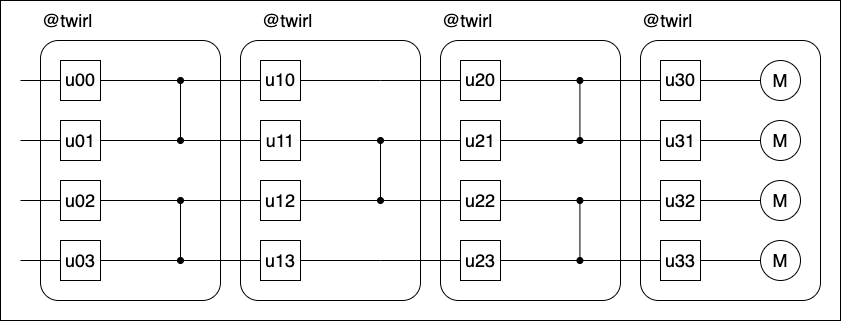

The diagram above was exported from draw.io. Its source (the exported page's mxGraphModel, read from the mxfile embedded in the PNG):
<mxGraphModel dx="2366" dy="766" grid="1" gridSize="10" guides="1" tooltips="1" connect="1" arrows="1" fold="1" page="1" pageScale="1" pageWidth="850" pageHeight="1100" math="0" shadow="0">
  <root>
    <mxCell id="0" />
    <mxCell id="1" parent="0" />
    <mxCell id="72" value="" style="group;aspect=fixed;fontSize=18;" parent="1" vertex="1" connectable="0">
      <mxGeometry y="10" width="840" height="320" as="geometry" />
    </mxCell>
    <mxCell id="71" value="" style="rounded=0;whiteSpace=wrap;html=1;fontSize=18;" parent="72" vertex="1">
      <mxGeometry width="840" height="320" as="geometry" />
    </mxCell>
    <mxCell id="2" value="" style="rounded=1;whiteSpace=wrap;html=1;arcSize=10;fontSize=18;" parent="72" vertex="1">
      <mxGeometry x="40" y="40" width="180" height="260" as="geometry" />
    </mxCell>
    <mxCell id="3" value="&lt;font face=&quot;Helvetica&quot;&gt;u00&lt;/font&gt;" style="rounded=0;whiteSpace=wrap;html=1;fontFamily=Times New Roman;fontSize=18;" parent="72" vertex="1">
      <mxGeometry x="60" y="60" width="40" height="40" as="geometry" />
    </mxCell>
    <mxCell id="4" value="&lt;font&gt;u01&lt;/font&gt;" style="rounded=0;whiteSpace=wrap;html=1;fontSize=18;" parent="72" vertex="1">
      <mxGeometry x="60" y="120" width="40" height="40" as="geometry" />
    </mxCell>
    <mxCell id="5" value="&lt;font&gt;u02&lt;/font&gt;" style="rounded=0;whiteSpace=wrap;html=1;fontSize=18;" parent="72" vertex="1">
      <mxGeometry x="60" y="180" width="40" height="40" as="geometry" />
    </mxCell>
    <mxCell id="6" value="&lt;font&gt;u03&lt;/font&gt;" style="rounded=0;whiteSpace=wrap;html=1;fontSize=18;" parent="72" vertex="1">
      <mxGeometry x="60" y="240" width="40" height="40" as="geometry" />
    </mxCell>
    <mxCell id="7" value="" style="endArrow=none;html=1;entryX=0;entryY=0.5;entryDx=0;entryDy=0;fontSize=18;" parent="72" edge="1">
      <mxGeometry width="50" height="50" relative="1" as="geometry">
        <mxPoint x="20" y="80" as="sourcePoint" />
        <mxPoint x="60" y="80" as="targetPoint" />
      </mxGeometry>
    </mxCell>
    <mxCell id="8" value="" style="endArrow=none;html=1;entryX=0;entryY=0.5;entryDx=0;entryDy=0;fontSize=18;" parent="72" edge="1">
      <mxGeometry width="50" height="50" relative="1" as="geometry">
        <mxPoint x="20" y="140" as="sourcePoint" />
        <mxPoint x="60" y="140" as="targetPoint" />
      </mxGeometry>
    </mxCell>
    <mxCell id="9" value="" style="endArrow=none;html=1;entryX=0;entryY=0.5;entryDx=0;entryDy=0;fontSize=18;" parent="72" edge="1">
      <mxGeometry width="50" height="50" relative="1" as="geometry">
        <mxPoint x="20" y="200" as="sourcePoint" />
        <mxPoint x="60" y="200" as="targetPoint" />
      </mxGeometry>
    </mxCell>
    <mxCell id="10" value="" style="endArrow=none;html=1;entryX=0;entryY=0.5;entryDx=0;entryDy=0;fontSize=18;" parent="72" edge="1">
      <mxGeometry width="50" height="50" relative="1" as="geometry">
        <mxPoint x="20" y="260" as="sourcePoint" />
        <mxPoint x="60" y="260" as="targetPoint" />
      </mxGeometry>
    </mxCell>
    <mxCell id="11" value="" style="endArrow=none;html=1;exitX=1;exitY=0.5;exitDx=0;exitDy=0;fontSize=18;" parent="72" source="3" edge="1">
      <mxGeometry width="50" height="50" relative="1" as="geometry">
        <mxPoint x="520" y="280" as="sourcePoint" />
        <mxPoint x="180" y="80" as="targetPoint" />
      </mxGeometry>
    </mxCell>
    <mxCell id="12" value="" style="endArrow=none;html=1;exitX=1;exitY=0.5;exitDx=0;exitDy=0;fontSize=18;" parent="72" source="4" edge="1">
      <mxGeometry width="50" height="50" relative="1" as="geometry">
        <mxPoint x="480" y="220" as="sourcePoint" />
        <mxPoint x="180" y="140" as="targetPoint" />
      </mxGeometry>
    </mxCell>
    <mxCell id="13" value="" style="endArrow=oval;startArrow=oval;html=1;startFill=1;endFill=1;fontSize=18;" parent="72" edge="1">
      <mxGeometry width="50" height="50" relative="1" as="geometry">
        <mxPoint x="180" y="140" as="sourcePoint" />
        <mxPoint x="180" y="80" as="targetPoint" />
      </mxGeometry>
    </mxCell>
    <mxCell id="14" value="" style="endArrow=oval;html=1;startArrow=oval;startFill=1;endFill=1;fontSize=18;" parent="72" edge="1">
      <mxGeometry width="50" height="50" relative="1" as="geometry">
        <mxPoint x="180" y="260" as="sourcePoint" />
        <mxPoint x="180" y="200" as="targetPoint" />
      </mxGeometry>
    </mxCell>
    <mxCell id="15" value="" style="endArrow=none;html=1;exitX=1;exitY=0.5;exitDx=0;exitDy=0;fontSize=18;" parent="72" source="5" edge="1">
      <mxGeometry width="50" height="50" relative="1" as="geometry">
        <mxPoint x="480" y="220" as="sourcePoint" />
        <mxPoint x="180" y="200" as="targetPoint" />
      </mxGeometry>
    </mxCell>
    <mxCell id="16" value="" style="endArrow=none;html=1;exitX=1;exitY=0.5;exitDx=0;exitDy=0;fontSize=18;" parent="72" edge="1">
      <mxGeometry width="50" height="50" relative="1" as="geometry">
        <mxPoint x="100" y="260" as="sourcePoint" />
        <mxPoint x="180" y="260" as="targetPoint" />
      </mxGeometry>
    </mxCell>
    <mxCell id="17" value="&lt;font&gt;@twirl&lt;/font&gt;" style="text;html=1;align=left;verticalAlign=middle;whiteSpace=wrap;rounded=0;fontSize=18;" parent="72" vertex="1">
      <mxGeometry x="40" width="180" height="40" as="geometry" />
    </mxCell>
    <mxCell id="18" value="" style="rounded=1;whiteSpace=wrap;html=1;arcSize=10;fontSize=18;" parent="72" vertex="1">
      <mxGeometry x="240" y="40" width="180" height="260" as="geometry" />
    </mxCell>
    <mxCell id="19" value="&lt;font face=&quot;Helvetica&quot;&gt;u10&lt;/font&gt;" style="rounded=0;whiteSpace=wrap;html=1;fontFamily=Times New Roman;fontSize=18;" parent="72" vertex="1">
      <mxGeometry x="260" y="60" width="40" height="40" as="geometry" />
    </mxCell>
    <mxCell id="20" value="&lt;font&gt;u11&lt;/font&gt;" style="rounded=0;whiteSpace=wrap;html=1;fontSize=18;" parent="72" vertex="1">
      <mxGeometry x="260" y="120" width="40" height="40" as="geometry" />
    </mxCell>
    <mxCell id="21" value="&lt;font&gt;u12&lt;/font&gt;" style="rounded=0;whiteSpace=wrap;html=1;fontSize=18;" parent="72" vertex="1">
      <mxGeometry x="260" y="180" width="40" height="40" as="geometry" />
    </mxCell>
    <mxCell id="22" value="&lt;font&gt;u13&lt;/font&gt;" style="rounded=0;whiteSpace=wrap;html=1;fontSize=18;" parent="72" vertex="1">
      <mxGeometry x="260" y="240" width="40" height="40" as="geometry" />
    </mxCell>
    <mxCell id="23" value="" style="endArrow=none;html=1;exitX=1;exitY=0.5;exitDx=0;exitDy=0;fontSize=18;" parent="72" source="19" edge="1">
      <mxGeometry width="50" height="50" relative="1" as="geometry">
        <mxPoint x="720" y="280" as="sourcePoint" />
        <mxPoint x="380" y="80" as="targetPoint" />
      </mxGeometry>
    </mxCell>
    <mxCell id="24" value="" style="endArrow=none;html=1;exitX=1;exitY=0.5;exitDx=0;exitDy=0;fontSize=18;" parent="72" source="20" edge="1">
      <mxGeometry width="50" height="50" relative="1" as="geometry">
        <mxPoint x="680" y="220" as="sourcePoint" />
        <mxPoint x="380" y="140" as="targetPoint" />
      </mxGeometry>
    </mxCell>
    <mxCell id="25" value="" style="endArrow=oval;startArrow=oval;html=1;startFill=1;endFill=1;fontSize=18;" parent="72" edge="1">
      <mxGeometry width="50" height="50" relative="1" as="geometry">
        <mxPoint x="380" y="200" as="sourcePoint" />
        <mxPoint x="380" y="140" as="targetPoint" />
      </mxGeometry>
    </mxCell>
    <mxCell id="26" value="" style="endArrow=none;html=1;exitX=1;exitY=0.5;exitDx=0;exitDy=0;fontSize=18;" parent="72" source="21" edge="1">
      <mxGeometry width="50" height="50" relative="1" as="geometry">
        <mxPoint x="680" y="220" as="sourcePoint" />
        <mxPoint x="380" y="200" as="targetPoint" />
      </mxGeometry>
    </mxCell>
    <mxCell id="27" value="" style="endArrow=none;html=1;exitX=1;exitY=0.5;exitDx=0;exitDy=0;fontSize=18;" parent="72" edge="1">
      <mxGeometry width="50" height="50" relative="1" as="geometry">
        <mxPoint x="300" y="260" as="sourcePoint" />
        <mxPoint x="380" y="260" as="targetPoint" />
      </mxGeometry>
    </mxCell>
    <mxCell id="28" value="" style="endArrow=none;html=1;fontSize=18;" parent="72" edge="1">
      <mxGeometry width="50" height="50" relative="1" as="geometry">
        <mxPoint x="380" y="80" as="sourcePoint" />
        <mxPoint x="440" y="80" as="targetPoint" />
      </mxGeometry>
    </mxCell>
    <mxCell id="29" value="" style="endArrow=none;html=1;fontSize=18;" parent="72" edge="1">
      <mxGeometry width="50" height="50" relative="1" as="geometry">
        <mxPoint x="380" y="140" as="sourcePoint" />
        <mxPoint x="440" y="140" as="targetPoint" />
      </mxGeometry>
    </mxCell>
    <mxCell id="30" value="" style="endArrow=none;html=1;fontSize=18;" parent="72" edge="1">
      <mxGeometry width="50" height="50" relative="1" as="geometry">
        <mxPoint x="380" y="200" as="sourcePoint" />
        <mxPoint x="440" y="200" as="targetPoint" />
      </mxGeometry>
    </mxCell>
    <mxCell id="31" value="" style="endArrow=none;html=1;fontSize=18;" parent="72" edge="1">
      <mxGeometry width="50" height="50" relative="1" as="geometry">
        <mxPoint x="380" y="260" as="sourcePoint" />
        <mxPoint x="440" y="260" as="targetPoint" />
      </mxGeometry>
    </mxCell>
    <mxCell id="32" value="&lt;font&gt;@twirl&lt;/font&gt;" style="text;html=1;align=left;verticalAlign=middle;whiteSpace=wrap;rounded=0;fontSize=18;" parent="72" vertex="1">
      <mxGeometry x="260" width="180" height="40" as="geometry" />
    </mxCell>
    <mxCell id="33" value="" style="rounded=1;whiteSpace=wrap;html=1;arcSize=10;fontSize=18;" parent="72" vertex="1">
      <mxGeometry x="440" y="40" width="180" height="260" as="geometry" />
    </mxCell>
    <mxCell id="34" value="&lt;font face=&quot;Helvetica&quot;&gt;u20&lt;/font&gt;" style="rounded=0;whiteSpace=wrap;html=1;fontFamily=Times New Roman;fontSize=18;" parent="72" vertex="1">
      <mxGeometry x="460" y="60" width="40" height="40" as="geometry" />
    </mxCell>
    <mxCell id="35" value="&lt;font&gt;u21&lt;/font&gt;" style="rounded=0;whiteSpace=wrap;html=1;fontSize=18;" parent="72" vertex="1">
      <mxGeometry x="460" y="120" width="40" height="40" as="geometry" />
    </mxCell>
    <mxCell id="36" value="&lt;font&gt;u22&lt;/font&gt;" style="rounded=0;whiteSpace=wrap;html=1;fontSize=18;" parent="72" vertex="1">
      <mxGeometry x="460" y="180" width="40" height="40" as="geometry" />
    </mxCell>
    <mxCell id="37" value="&lt;font&gt;u23&lt;/font&gt;" style="rounded=0;whiteSpace=wrap;html=1;fontSize=18;" parent="72" vertex="1">
      <mxGeometry x="460" y="240" width="40" height="40" as="geometry" />
    </mxCell>
    <mxCell id="38" value="" style="endArrow=none;html=1;entryX=0;entryY=0.5;entryDx=0;entryDy=0;fontSize=18;" parent="72" edge="1">
      <mxGeometry width="50" height="50" relative="1" as="geometry">
        <mxPoint x="420" y="80" as="sourcePoint" />
        <mxPoint x="460" y="80" as="targetPoint" />
      </mxGeometry>
    </mxCell>
    <mxCell id="39" value="" style="endArrow=none;html=1;entryX=0;entryY=0.5;entryDx=0;entryDy=0;fontSize=18;" parent="72" edge="1">
      <mxGeometry width="50" height="50" relative="1" as="geometry">
        <mxPoint x="420" y="140" as="sourcePoint" />
        <mxPoint x="460" y="140" as="targetPoint" />
      </mxGeometry>
    </mxCell>
    <mxCell id="40" value="" style="endArrow=none;html=1;entryX=0;entryY=0.5;entryDx=0;entryDy=0;fontSize=18;" parent="72" edge="1">
      <mxGeometry width="50" height="50" relative="1" as="geometry">
        <mxPoint x="420" y="200" as="sourcePoint" />
        <mxPoint x="460" y="200" as="targetPoint" />
      </mxGeometry>
    </mxCell>
    <mxCell id="41" value="" style="endArrow=none;html=1;entryX=0;entryY=0.5;entryDx=0;entryDy=0;fontSize=18;" parent="72" edge="1">
      <mxGeometry width="50" height="50" relative="1" as="geometry">
        <mxPoint x="420" y="260" as="sourcePoint" />
        <mxPoint x="460" y="260" as="targetPoint" />
      </mxGeometry>
    </mxCell>
    <mxCell id="42" value="" style="endArrow=none;html=1;exitX=1;exitY=0.5;exitDx=0;exitDy=0;fontSize=18;" parent="72" source="34" edge="1">
      <mxGeometry width="50" height="50" relative="1" as="geometry">
        <mxPoint x="920" y="280" as="sourcePoint" />
        <mxPoint x="580" y="80" as="targetPoint" />
      </mxGeometry>
    </mxCell>
    <mxCell id="43" value="" style="endArrow=none;html=1;exitX=1;exitY=0.5;exitDx=0;exitDy=0;fontSize=18;" parent="72" source="35" edge="1">
      <mxGeometry width="50" height="50" relative="1" as="geometry">
        <mxPoint x="880" y="220" as="sourcePoint" />
        <mxPoint x="580" y="140" as="targetPoint" />
      </mxGeometry>
    </mxCell>
    <mxCell id="44" value="" style="endArrow=none;html=1;exitX=1;exitY=0.5;exitDx=0;exitDy=0;fontSize=18;" parent="72" source="36" edge="1">
      <mxGeometry width="50" height="50" relative="1" as="geometry">
        <mxPoint x="880" y="220" as="sourcePoint" />
        <mxPoint x="580" y="200" as="targetPoint" />
      </mxGeometry>
    </mxCell>
    <mxCell id="45" value="" style="endArrow=none;html=1;exitX=1;exitY=0.5;exitDx=0;exitDy=0;fontSize=18;" parent="72" edge="1">
      <mxGeometry width="50" height="50" relative="1" as="geometry">
        <mxPoint x="500" y="260" as="sourcePoint" />
        <mxPoint x="580" y="260" as="targetPoint" />
      </mxGeometry>
    </mxCell>
    <mxCell id="46" value="&lt;font&gt;@twirl&lt;/font&gt;" style="text;html=1;align=left;verticalAlign=middle;whiteSpace=wrap;rounded=0;fontSize=18;" parent="72" vertex="1">
      <mxGeometry x="440" width="180" height="40" as="geometry" />
    </mxCell>
    <mxCell id="47" value="" style="endArrow=oval;startArrow=oval;html=1;startFill=1;endFill=1;fontSize=18;" parent="72" edge="1">
      <mxGeometry width="50" height="50" relative="1" as="geometry">
        <mxPoint x="579.42" y="140" as="sourcePoint" />
        <mxPoint x="579.42" y="80" as="targetPoint" />
      </mxGeometry>
    </mxCell>
    <mxCell id="48" value="" style="endArrow=oval;startArrow=oval;html=1;startFill=1;endFill=1;fontSize=18;" parent="72" edge="1">
      <mxGeometry width="50" height="50" relative="1" as="geometry">
        <mxPoint x="579.42" y="260" as="sourcePoint" />
        <mxPoint x="579.42" y="200" as="targetPoint" />
      </mxGeometry>
    </mxCell>
    <mxCell id="49" value="" style="rounded=1;whiteSpace=wrap;html=1;arcSize=10;fontSize=18;" parent="72" vertex="1">
      <mxGeometry x="640" y="40" width="180" height="260" as="geometry" />
    </mxCell>
    <mxCell id="50" value="&lt;font face=&quot;Helvetica&quot;&gt;u30&lt;/font&gt;" style="rounded=0;whiteSpace=wrap;html=1;fontFamily=Times New Roman;fontSize=18;" parent="72" vertex="1">
      <mxGeometry x="660" y="60" width="40" height="40" as="geometry" />
    </mxCell>
    <mxCell id="51" value="&lt;font&gt;u31&lt;/font&gt;" style="rounded=0;whiteSpace=wrap;html=1;fontSize=18;" parent="72" vertex="1">
      <mxGeometry x="660" y="120" width="40" height="40" as="geometry" />
    </mxCell>
    <mxCell id="52" value="&lt;font&gt;u32&lt;/font&gt;" style="rounded=0;whiteSpace=wrap;html=1;fontSize=18;" parent="72" vertex="1">
      <mxGeometry x="660" y="180" width="40" height="40" as="geometry" />
    </mxCell>
    <mxCell id="53" style="edgeStyle=none;html=1;exitX=1;exitY=0.5;exitDx=0;exitDy=0;entryX=0;entryY=0.5;entryDx=0;entryDy=0;endArrow=none;endFill=0;fontSize=18;" parent="72" source="54" target="62" edge="1">
      <mxGeometry relative="1" as="geometry" />
    </mxCell>
    <mxCell id="54" value="&lt;font&gt;u33&lt;/font&gt;" style="rounded=0;whiteSpace=wrap;html=1;fontSize=18;" parent="72" vertex="1">
      <mxGeometry x="660" y="240" width="40" height="40" as="geometry" />
    </mxCell>
    <mxCell id="55" value="" style="endArrow=none;html=1;exitX=1;exitY=0.5;exitDx=0;exitDy=0;fontSize=18;" parent="72" source="50" edge="1">
      <mxGeometry width="50" height="50" relative="1" as="geometry">
        <mxPoint x="1120" y="280" as="sourcePoint" />
        <mxPoint x="760" y="80" as="targetPoint" />
      </mxGeometry>
    </mxCell>
    <mxCell id="56" value="" style="endArrow=none;html=1;exitX=1;exitY=0.5;exitDx=0;exitDy=0;fontSize=18;entryX=0;entryY=0.5;entryDx=0;entryDy=0;" parent="72" source="52" target="60" edge="1">
      <mxGeometry width="50" height="50" relative="1" as="geometry">
        <mxPoint x="1080" y="220" as="sourcePoint" />
        <mxPoint x="740" y="200" as="targetPoint" />
      </mxGeometry>
    </mxCell>
    <mxCell id="57" value="&lt;font&gt;@twirl&lt;/font&gt;" style="text;html=1;align=left;verticalAlign=middle;whiteSpace=wrap;rounded=0;fontSize=18;" parent="72" vertex="1">
      <mxGeometry x="640" width="180" height="40" as="geometry" />
    </mxCell>
    <mxCell id="58" value="M" style="ellipse;whiteSpace=wrap;html=1;aspect=fixed;fontSize=18;" parent="72" vertex="1">
      <mxGeometry x="760" y="60" width="40" height="40" as="geometry" />
    </mxCell>
    <mxCell id="59" value="M" style="ellipse;whiteSpace=wrap;html=1;aspect=fixed;fontSize=18;" parent="72" vertex="1">
      <mxGeometry x="760" y="120" width="40" height="40" as="geometry" />
    </mxCell>
    <mxCell id="60" value="M" style="ellipse;whiteSpace=wrap;html=1;aspect=fixed;fontSize=18;" parent="72" vertex="1">
      <mxGeometry x="760" y="180" width="40" height="40" as="geometry" />
    </mxCell>
    <mxCell id="61" value="" style="endArrow=none;html=1;entryX=0;entryY=0.5;entryDx=0;entryDy=0;exitX=1;exitY=0.5;exitDx=0;exitDy=0;fontSize=18;" parent="72" source="51" target="59" edge="1">
      <mxGeometry width="50" height="50" relative="1" as="geometry">
        <mxPoint x="500" y="140" as="sourcePoint" />
        <mxPoint x="600" y="40" as="targetPoint" />
      </mxGeometry>
    </mxCell>
    <mxCell id="62" value="M" style="ellipse;whiteSpace=wrap;html=1;aspect=fixed;fontSize=18;" parent="72" vertex="1">
      <mxGeometry x="760" y="240" width="40" height="40" as="geometry" />
    </mxCell>
    <mxCell id="63" value="" style="endArrow=none;html=1;fontSize=18;entryX=0;entryY=0.5;entryDx=0;entryDy=0;" parent="72" target="54" edge="1">
      <mxGeometry width="50" height="50" relative="1" as="geometry">
        <mxPoint x="580" y="260" as="sourcePoint" />
        <mxPoint x="640" y="260" as="targetPoint" />
      </mxGeometry>
    </mxCell>
    <mxCell id="64" value="" style="endArrow=none;html=1;fontSize=18;entryX=0;entryY=0.5;entryDx=0;entryDy=0;" parent="72" target="52" edge="1">
      <mxGeometry width="50" height="50" relative="1" as="geometry">
        <mxPoint x="580" y="200" as="sourcePoint" />
        <mxPoint x="640" y="200" as="targetPoint" />
      </mxGeometry>
    </mxCell>
    <mxCell id="65" value="" style="endArrow=none;html=1;fontSize=18;entryX=0;entryY=0.5;entryDx=0;entryDy=0;" parent="72" target="51" edge="1">
      <mxGeometry width="50" height="50" relative="1" as="geometry">
        <mxPoint x="580" y="140" as="sourcePoint" />
        <mxPoint x="640" y="140" as="targetPoint" />
      </mxGeometry>
    </mxCell>
    <mxCell id="66" value="" style="endArrow=none;html=1;fontSize=18;" parent="72" edge="1">
      <mxGeometry width="50" height="50" relative="1" as="geometry">
        <mxPoint x="660" y="80" as="sourcePoint" />
        <mxPoint x="580" y="80" as="targetPoint" />
      </mxGeometry>
    </mxCell>
    <mxCell id="67" value="" style="endArrow=none;html=1;fontSize=18;entryX=0;entryY=0.5;entryDx=0;entryDy=0;" parent="72" target="19" edge="1">
      <mxGeometry width="50" height="50" relative="1" as="geometry">
        <mxPoint x="180" y="80" as="sourcePoint" />
        <mxPoint x="240" y="80" as="targetPoint" />
      </mxGeometry>
    </mxCell>
    <mxCell id="68" value="" style="endArrow=none;html=1;fontSize=18;entryX=0;entryY=0.5;entryDx=0;entryDy=0;" parent="72" target="20" edge="1">
      <mxGeometry width="50" height="50" relative="1" as="geometry">
        <mxPoint x="180" y="140" as="sourcePoint" />
        <mxPoint x="240" y="140" as="targetPoint" />
      </mxGeometry>
    </mxCell>
    <mxCell id="69" value="" style="endArrow=none;html=1;fontSize=18;entryX=0;entryY=0.5;entryDx=0;entryDy=0;" parent="72" target="21" edge="1">
      <mxGeometry width="50" height="50" relative="1" as="geometry">
        <mxPoint x="180" y="200" as="sourcePoint" />
        <mxPoint x="240" y="200" as="targetPoint" />
      </mxGeometry>
    </mxCell>
    <mxCell id="70" value="" style="endArrow=none;html=1;fontSize=18;entryX=0;entryY=0.5;entryDx=0;entryDy=0;" parent="72" target="22" edge="1">
      <mxGeometry width="50" height="50" relative="1" as="geometry">
        <mxPoint x="180" y="260" as="sourcePoint" />
        <mxPoint x="240" y="260" as="targetPoint" />
      </mxGeometry>
    </mxCell>
  </root>
</mxGraphModel>